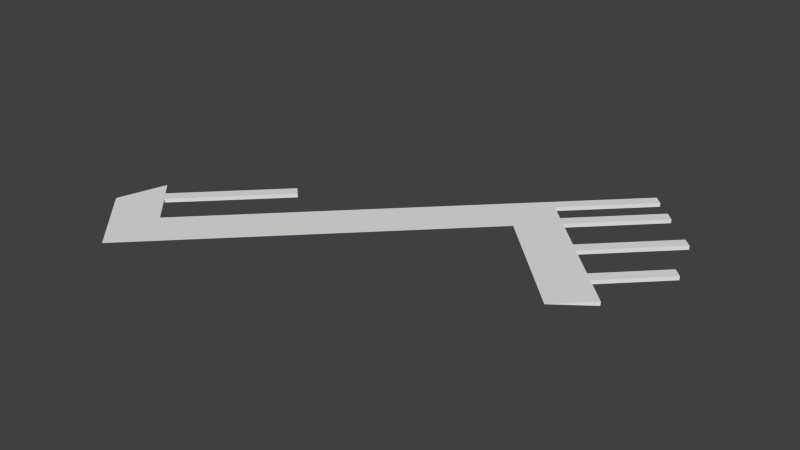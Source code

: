 # Source: docks.blend  (saved by Blender 2.69.0; exported with 4.5.12 LTS)
import bpy
from mathutils import Matrix  # noqa: F401  (used for matrix-valued properties, if any)

bpy.ops.wm.read_factory_settings(use_empty=True)
scene = bpy.context.scene
scene.name = 'Scene'

# ---- collections
col_collection_1 = bpy.data.collections.new('Collection 1'); scene.collection.children.link(col_collection_1)

# ---- materials (node trees are filled in below, after node groups)
mat_none = bpy.data.materials.new('None')
mat_none.alpha_threshold = 0.0
mat_none.use_transparent_shadow = False
mat_none.roughness = 0.5
mat_none.line_color = (0.0, 0.0, 0.0, 1.0)

# ---- material node trees

# ---- world
world_world = bpy.data.worlds.new('World'); scene.world = world_world
world_world.color = (0.05088, 0.05088, 0.05088)
world_world.use_sun_shadow = False
world_world.sun_shadow_jitter_overblur = 0.0
world_world.cycles.sampling_method = 'MANUAL'
world_world.cycles.sample_map_resolution = 256

# ---- meshes
me_plane = bpy.data.meshes.new('Plane')
me_plane.from_pydata([(-256.0, -1024.0, 8.0), (448.0, -704.0, 8.0), (0.0, -768.0, 8.0), (-384.0, -896.0, 0.0), (-128.0, -896.0, 8.0), (-256.0, -896.0, 0.0), (512.0, -640.0, 0.0), (0.0, -640.0, 0.0), (-128.0, -768.0, 0.0), (128.0, -512.0, 0.0), (256.0, -384.0, 0.0), (-192.0, -832.0, 0.0), (64.0, -576.0, 0.0), (192.0, -448.0, 0.0), (-64.0, -704.0, 0.0), (448.0, -576.0, 0.0), (320.0, -448.0, 0.0), (256.0, -512.0, 8.0), (384.0, -640.0, 8.0), (-256.0, -896.0, 8.0), (512.0, -640.0, 8.0), (128.0, -640.0, 8.0), (0.0, -640.0, 8.0), (-128.0, -768.0, 8.0), (128.0, -512.0, 8.0), (256.0, -384.0, 8.0), (384.0, -512.0, 8.0), (-192.0, -832.0, 8.0), (64.0, -576.0, 8.0), (192.0, -448.0, 8.0), (-64.0, -704.0, 8.0), (448.0, -576.0, 8.0), (320.0, -448.0, 8.0), (-384.0, -896.0, 8.0), (-320.0, -832.0, 8.0), (-355.4, -796.6, 0.0), (-355.4, -796.6, 8.0), (-312.0, -840.0, 0.0), (-312.0, -840.0, 8.0), (-328.8, -823.2, 8.0), (-328.8, -823.2, 0.0), (-143.2, -655.2, 0.0), (-143.2, -655.2, 8.0), (-135.2, -663.2, 0.0), (-135.2, -663.2, 8.0), (-152.1, -646.4, 8.0), (-152.1, -646.4, 0.0), (288.0, -416.0, 0.0), (288.0, -416.0, 8.0), (272.0, -400.0, 0.0), (272.0, -400.0, 8.0), (352.0, -480.0, 0.0), (352.0, -480.0, 8.0), (336.0, -464.0, 0.0), (336.0, -464.0, 8.0), (397.4, -242.6, 0.0), (461.4, -306.6, 8.0), (397.4, -242.6, 8.0), (461.4, -306.6, 0.0), (413.4, -258.6, 0.0), (413.4, -258.6, 8.0), (445.4, -290.6, 8.0), (445.4, -290.6, 0.0), (416.0, -544.0, 0.0), (416.0, -544.0, 8.0), (432.0, -560.0, 0.0), (432.0, -560.0, 8.0), (304.0, -432.0, 0.0), (304.0, -432.0, 8.0), (368.0, -496.0, 0.0), (368.0, -496.0, 8.0), (400.0, -528.0, 0.0), (400.0, -528.0, 8.0), (392.0, -520.0, 0.0), (392.0, -520.0, 8.0), (376.0, -504.0, 0.0), (376.0, -504.0, 8.0), (525.4, -370.6, 0.0), (525.4, -370.6, 8.0), (533.4, -378.6, 0.0), (533.4, -378.6, 8.0), (517.4, -362.6, 0.0), (517.4, -362.6, 8.0), (496.0, -624.0, 0.0), (480.0, -608.0, 0.0), (464.0, -592.0, 0.0), (496.0, -624.0, 8.0), (480.0, -608.0, 8.0), (464.0, -592.0, 8.0), (554.1, -469.9, 0.0), (554.1, -469.9, 8.0), (570.1, -485.9, 0.0), (570.1, -485.9, 8.0)], [], [(19, 4, 27), (4, 23, 27), (2, 22, 30), (23, 2, 30), (11, 5, 19, 27), (88, 85, 91, 92), (74, 73, 79, 80), (12, 7, 22, 28), (2, 21, 22), (13, 9, 24, 29), (50, 49, 59, 60), (7, 14, 30, 22), (8, 11, 27, 23), (10, 13, 29, 25), (9, 12, 28, 24), (14, 8, 23, 30), (26, 17, 18), (19, 0, 4), (21, 17, 24), (26, 18, 31, 66, 64, 72, 74), (28, 21, 24), (21, 28, 22), (17, 26, 76, 70, 52, 54, 32), (17, 29, 24), (17, 32, 68, 48, 50, 25), (2, 23, 4), (18, 20, 86, 87, 88, 31), (29, 17, 25), (3, 0, 33), (0, 19, 33), (33, 19, 38, 34), (20, 1, 6), (20, 18, 1), (5, 37, 38, 19), (40, 39, 45, 46), (43, 41, 42, 44), (42, 41, 46, 45), (38, 37, 43, 44), (39, 34, 42, 45), (34, 38, 44, 42), (40, 35, 36, 39), (33, 34, 39, 36), (35, 3, 33, 36), (67, 47, 48, 68), (47, 49, 50, 48), (69, 51, 52, 70), (51, 53, 54, 52), (59, 55, 57, 60), (53, 16, 32, 54), (25, 50, 60, 57), (68, 32, 56, 61), (58, 62, 61, 56), (10, 25, 57, 55), (65, 63, 64, 66), (15, 65, 66, 31), (67, 68, 61, 62), (32, 16, 58, 56), (75, 69, 70, 76), (63, 71, 72, 64), (71, 73, 74, 72), (75, 76, 82, 81), (79, 77, 78, 80), (77, 81, 82, 78), (76, 26, 78, 82), (26, 74, 80, 78), (6, 83, 86, 20), (83, 84, 87, 86), (84, 85, 88, 87), (91, 89, 90, 92), (31, 88, 92, 90), (85, 15, 89, 91), (15, 31, 90, 89)])
_uv = me_plane.uv_layers.new(name='UVMap')
_uv.uv.foreach_set('vector', [0.75, 0.25, 1.0, 0.5, 0.75, 0.5, 1.0, 0.5, 0.75, 0.75, 0.75, 0.5, 1.0, 0.0, 0.75, 0.25, 0.75, 0.0, 0.75, 0.75, 1.0, 1.0, 0.75, 1.0, 0.5, 1.598e-05, 0.75, 2.596e-05, 0.75, 0.0625, 0.5, 0.0625, 0.8125, 0.0625, 0.8125, 8.282e-06, 0.8125, 8.282e-06, 0.8125, 0.0625, 0.5312, 0.0625, 0.5312, 1.035e-06, 0.5312, 1.035e-06, 0.5312, 0.0625, 0.5, 0.0, 0.75, 6.902e-06, 0.75, 0.06251, 0.5, 0.0625, 1.0, 0.0, 1.0, 0.5, 0.75, 0.25, 0.0, 0.0, 0.25, 0.0, 0.25, 0.06249, 0.0, 0.06249, 0.0625, 0.06249, 0.0625, 0.0, 0.0625, 0.0, 0.0625, 0.06249, 0.75, 6.902e-06, 1.0, 1.38e-05, 1.0, 0.06251, 0.75, 0.06251, 0.25, 7.988e-06, 0.5, 1.598e-05, 0.5, 0.0625, 0.25, 0.0625, 0.0, 0.0, 0.25, 0.0, 0.25, 0.0625, 0.0, 0.0625, 0.25, 0.0, 0.5, 0.0, 0.5, 0.0625, 0.25, 0.06249, 0.0, 0.0, 0.25, 7.988e-06, 0.25, 0.0625, 0.0, 0.06248, 0.25, 0.25, 0.0, 0.0, 0.5, 1.127e-06, 0.75, 0.25, 1.0, 0.0, 1.0, 0.5, 1.0, 0.5, 1.0, 1.0, 0.75, 0.75, 0.25, 0.25, 0.5, 1.127e-06, 0.5, 0.25, 0.4375, 0.25, 0.375, 0.25, 0.3125, 0.25, 0.2813, 0.25, 0.75, 0.5, 1.0, 0.5, 0.75, 0.75, 1.0, 0.5, 0.75, 0.5, 0.75, 0.25, 0.0, 0.0, 0.25, 0.25, 0.2188, 0.25, 0.1875, 0.25, 0.125, 0.25, 0.0625, 0.25, 0.0, 0.25, 1.0, 1.0, 0.75, 1.0, 0.75, 0.75, 1.0, 0.0, 1.0, 0.25, 0.9375, 0.25, 0.875, 0.25, 0.8125, 0.25, 0.75, 0.25, 1.0, 1.0, 0.75, 0.75, 1.0, 0.5, 0.5, 1.127e-06, 0.75, 0.25, 0.6875, 0.25, 0.625, 0.25, 0.5625, 0.25, 0.5, 0.25, 0.75, 0.0, 1.0, 0.0, 0.75, 0.25, 0.0, 0.0, 0.5, 0.0625, 0.0, 0.0625, 0.5, 0.0, 0.25, 0.25, 1.878e-06, 0.0, 1.878e-06, 0.0, 0.25, 0.25, 0.03125, 0.25, 0.0, 0.25, 0.25, 0.0625, 0.0, 0.0625, 0.25, 0.0, 0.75, 0.25, 0.5, 1.127e-06, 0.75, 1.69e-06, 0.25, 9.938e-06, 0.03125, 1.242e-06, 0.03125, 0.0625, 0.25, 0.06251, 0.0, 0.0, 0.0, 0.0625, 0.0, 0.0625, 0.0, 0.0, 0.03125, 1.242e-06, 0.0, 0.0, 0.0, 0.0625, 0.03125, 0.0625, 0.0, 0.0625, 0.0, 0.0, 0.0, 0.0, 0.0, 0.0625, 0.03125, 0.0625, 0.03125, 1.242e-06, 0.03125, 1.242e-06, 0.03125, 0.0625, 0.0, 0.25, 0.0, 0.25, 0.0, 0.25, 0.0, 0.25, 0.0, 0.25, 0.03125, 0.25, 0.03125, 0.25, 0.0, 0.25, 0.0, 0.0, 0.0, 0.0, 0.0, 0.0625, 0.0, 0.0625, 1.878e-06, 0.0, 0.0, 0.25, 0.0, 0.25, 0.0, 0.25, 0.75, 1.598e-05, 1.0, 2.596e-05, 1.0, 0.06251, 0.75, 0.0625, 0.1875, 0.0, 0.125, 0.0, 0.125, 0.06249, 0.1875, 0.06249, 0.125, 0.0, 0.0625, 0.0, 0.0625, 0.06249, 0.125, 0.06249, 0.4375, 0.0, 0.375, 0.0, 0.375, 0.0625, 0.4375, 0.0625, 0.375, 0.0, 0.3125, 0.0, 0.3125, 0.0625, 0.375, 0.0625, 0.0625, 0.0, 0.0, 0.0, 0.0, 0.06249, 0.0625, 0.06249, 0.3125, 0.0, 0.25, 0.0, 0.25, 0.06249, 0.3125, 0.0625, 0.75, 0.25, 0.8125, 0.25, 0.8125, 0.25, 0.75, 0.25, 0.9375, 0.25, 1.0, 0.25, 1.0, 0.25, 0.9375, 0.25, 0.25, 0.0, 0.1875, 0.0, 0.1875, 0.06249, 0.25, 0.06249, 0.0, 0.0, 0.0, 0.0625, 0.0, 0.0625, 0.0, 0.0, 0.6875, 6.211e-06, 0.625, 4.141e-06, 0.625, 0.0625, 0.6875, 0.0625, 0.75, 8.282e-06, 0.6875, 6.211e-06, 0.6875, 0.0625, 0.75, 0.0625, 0.1875, 0.0, 0.1875, 0.06249, 0.1875, 0.06249, 0.1875, 0.0, 0.25, 0.06249, 0.25, 0.0, 0.25, 0.0, 0.25, 0.06249, 0.4687, 0.0, 0.4375, 0.0, 0.4375, 0.0625, 0.4687, 0.0625, 0.625, 4.141e-06, 0.5625, 2.07e-06, 0.5625, 0.0625, 0.625, 0.0625, 0.5625, 2.07e-06, 0.5312, 1.035e-06, 0.5312, 0.0625, 0.5625, 0.0625, 0.4687, 0.0, 0.4687, 0.0625, 0.4687, 0.0625, 0.4687, 0.0, 0.5312, 1.035e-06, 0.5, 0.0, 0.5, 0.0625, 0.5312, 0.0625, 0.5, 0.0, 0.4687, 0.0, 0.4687, 0.0625, 0.5, 0.0625, 0.2188, 0.25, 0.25, 0.25, 0.25, 0.25, 0.2188, 0.25, 0.25, 0.25, 0.2813, 0.25, 0.2813, 0.25, 0.25, 0.25, 1.0, 8.282e-06, 0.9375, 8.282e-06, 0.9375, 0.0625, 1.0, 0.0625, 0.9375, 8.282e-06, 0.875, 8.282e-06, 0.875, 0.0625, 0.9375, 0.0625, 0.875, 8.282e-06, 0.8125, 8.282e-06, 0.8125, 0.0625, 0.875, 0.0625, 0.8125, 8.282e-06, 0.75, 8.282e-06, 0.75, 0.0625, 0.8125, 0.0625, 0.5, 0.25, 0.5625, 0.25, 0.5625, 0.25, 0.5, 0.25, 0.0, 0.0, 0.0, 0.0, 0.8125, 8.282e-06, 0.8125, 8.282e-06, 0.75, 8.282e-06, 0.75, 0.0625, 0.75, 0.0625, 0.75, 8.282e-06])
me_plane.materials.append(mat_none)
me_plane.use_remesh_preserve_volume = False
me_plane.use_remesh_preserve_attributes = False
me_plane.use_mirror_vertex_groups = False
me_plane.update()

# ---- objects
ob_terrain = bpy.data.objects.new('Terrain', me_plane)

# ---- transforms, parenting, visibility, modifiers, constraints
ob_terrain.location = (0.0, 0.0, 0.0)
ob_terrain.lineart.crease_threshold = 0.0

# ---- collection membership
col_collection_1.objects.link(ob_terrain)

# ---- scene / render settings (as saved in the file)
scene.frame_start = 1; scene.frame_end = 250; scene.frame_set(1)
scene.render.engine = 'BLENDER_EEVEE_NEXT'
scene.render.image_settings.compression = 90
scene.render.resolution_percentage = 50
scene.render.dither_intensity = 0.0
scene.cycles.use_denoising = False
scene.cycles.samples = 10
scene.cycles.sampling_pattern = 'TABULATED_SOBOL'
scene.cycles.light_sampling_threshold = 0.0
scene.cycles.use_adaptive_sampling = False
scene.cycles.use_light_tree = False
scene.cycles.blur_glossy = 0.0
scene.cycles.volume_bounces = 1
scene.cycles.pixel_filter_type = 'GAUSSIAN'
scene.cycles.sample_clamp_indirect = 0.0
scene.view_settings.view_transform = 'Standard'
bpy.context.view_layer.update()

# ---- added for rendering (the .blend has no active camera and no usable light): camera, sun
cam_auto = bpy.data.cameras.new('AutoCamera')
cam_auto.lens = 50.0
cam_auto.sensor_width = 36.0
cam_auto.clip_end = 20025.2
ob_auto_camera = bpy.data.objects.new('AutoCamera', cam_auto)
scene.collection.objects.link(ob_auto_camera)
ob_auto_camera.location = (1234.07, -2002.54, 916.833)
ob_auto_camera.rotation_euler = (1.09748, -7.21219e-08, 0.694738)
scene.camera = ob_auto_camera
light_auto_sun = bpy.data.lights.new('AutoSun', 'SUN')
light_auto_sun.energy = 3.0
light_auto_sun.angle = 0.0523599
ob_auto_sun = bpy.data.objects.new('AutoSun', light_auto_sun)
scene.collection.objects.link(ob_auto_sun)
ob_auto_sun.rotation_euler = (0.872665, 0.174533, 0.523599)
bpy.context.view_layer.update()
